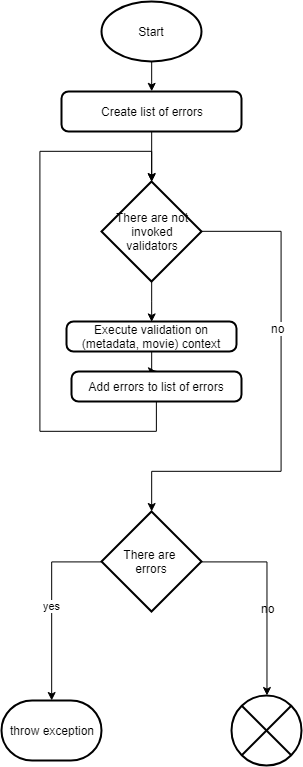

The diagram above was exported from draw.io. Its source (the exported page's mxGraphModel, read from the mxfile embedded in the PNG):
<mxGraphModel dx="541" dy="959" grid="1" gridSize="10" guides="1" tooltips="1" connect="1" arrows="1" fold="1" page="1" pageScale="1" pageWidth="827" pageHeight="1169" math="0" shadow="0">
  <root>
    <mxCell id="ATU_qtl891n0OS-QeLpH-0" />
    <mxCell id="ATU_qtl891n0OS-QeLpH-1" parent="ATU_qtl891n0OS-QeLpH-0" />
    <mxCell id="lu9ylLdD41aTCHEqDrY--11" style="edgeStyle=orthogonalEdgeStyle;rounded=0;orthogonalLoop=1;jettySize=auto;html=1;entryX=0.5;entryY=0;entryDx=0;entryDy=0;" edge="1" parent="ATU_qtl891n0OS-QeLpH-1" source="lu9ylLdD41aTCHEqDrY--0" target="lu9ylLdD41aTCHEqDrY--10">
      <mxGeometry relative="1" as="geometry" />
    </mxCell>
    <mxCell id="lu9ylLdD41aTCHEqDrY--0" value="Start" style="strokeWidth=2;html=1;shape=mxgraph.flowchart.start_1;whiteSpace=wrap;" vertex="1" parent="ATU_qtl891n0OS-QeLpH-1">
      <mxGeometry x="170" y="50" width="100" height="60" as="geometry" />
    </mxCell>
    <mxCell id="lu9ylLdD41aTCHEqDrY--2" value="" style="verticalLabelPosition=bottom;verticalAlign=top;html=1;strokeWidth=2;shape=mxgraph.flowchart.or;" vertex="1" parent="ATU_qtl891n0OS-QeLpH-1">
      <mxGeometry x="300" y="744" width="70" height="70" as="geometry" />
    </mxCell>
    <mxCell id="lu9ylLdD41aTCHEqDrY--3" value="throw exception" style="strokeWidth=2;html=1;shape=mxgraph.flowchart.terminator;whiteSpace=wrap;" vertex="1" parent="ATU_qtl891n0OS-QeLpH-1">
      <mxGeometry x="70" y="749" width="100" height="60" as="geometry" />
    </mxCell>
    <mxCell id="lu9ylLdD41aTCHEqDrY--5" value="yes" style="edgeStyle=orthogonalEdgeStyle;rounded=0;orthogonalLoop=1;jettySize=auto;html=1;" edge="1" parent="ATU_qtl891n0OS-QeLpH-1" source="lu9ylLdD41aTCHEqDrY--4" target="lu9ylLdD41aTCHEqDrY--3">
      <mxGeometry relative="1" as="geometry">
        <Array as="points">
          <mxPoint x="120" y="610" />
        </Array>
      </mxGeometry>
    </mxCell>
    <mxCell id="lu9ylLdD41aTCHEqDrY--8" style="edgeStyle=orthogonalEdgeStyle;rounded=0;orthogonalLoop=1;jettySize=auto;html=1;" edge="1" parent="ATU_qtl891n0OS-QeLpH-1" source="lu9ylLdD41aTCHEqDrY--4" target="lu9ylLdD41aTCHEqDrY--2">
      <mxGeometry relative="1" as="geometry" />
    </mxCell>
    <mxCell id="lu9ylLdD41aTCHEqDrY--4" value="There are&amp;nbsp;&lt;br&gt;errors" style="strokeWidth=2;html=1;shape=mxgraph.flowchart.decision;whiteSpace=wrap;" vertex="1" parent="ATU_qtl891n0OS-QeLpH-1">
      <mxGeometry x="170" y="560" width="100" height="100" as="geometry" />
    </mxCell>
    <mxCell id="lu9ylLdD41aTCHEqDrY--9" value="no" style="text;html=1;resizable=0;points=[];autosize=1;align=left;verticalAlign=top;spacingTop=-4;" vertex="1" parent="ATU_qtl891n0OS-QeLpH-1">
      <mxGeometry x="328" y="648" width="30" height="20" as="geometry" />
    </mxCell>
    <mxCell id="lu9ylLdD41aTCHEqDrY--13" style="edgeStyle=orthogonalEdgeStyle;rounded=0;orthogonalLoop=1;jettySize=auto;html=1;entryX=0.5;entryY=0;entryDx=0;entryDy=0;entryPerimeter=0;" edge="1" parent="ATU_qtl891n0OS-QeLpH-1" source="lu9ylLdD41aTCHEqDrY--10" target="lu9ylLdD41aTCHEqDrY--12">
      <mxGeometry relative="1" as="geometry" />
    </mxCell>
    <mxCell id="lu9ylLdD41aTCHEqDrY--10" value="Create list of errors" style="rounded=1;whiteSpace=wrap;html=1;absoluteArcSize=1;arcSize=14;strokeWidth=2;" vertex="1" parent="ATU_qtl891n0OS-QeLpH-1">
      <mxGeometry x="130" y="140" width="180" height="40" as="geometry" />
    </mxCell>
    <mxCell id="lu9ylLdD41aTCHEqDrY--21" style="edgeStyle=orthogonalEdgeStyle;rounded=0;orthogonalLoop=1;jettySize=auto;html=1;" edge="1" parent="ATU_qtl891n0OS-QeLpH-1" source="lu9ylLdD41aTCHEqDrY--12" target="lu9ylLdD41aTCHEqDrY--4">
      <mxGeometry relative="1" as="geometry">
        <mxPoint x="100" y="470" as="targetPoint" />
        <Array as="points">
          <mxPoint x="350" y="280" />
          <mxPoint x="350" y="520" />
          <mxPoint x="220" y="520" />
        </Array>
      </mxGeometry>
    </mxCell>
    <mxCell id="lu9ylLdD41aTCHEqDrY--23" value="no" style="text;html=1;resizable=0;points=[];align=center;verticalAlign=middle;labelBackgroundColor=#ffffff;" vertex="1" connectable="0" parent="lu9ylLdD41aTCHEqDrY--21">
      <mxGeometry x="-0.2776" y="-4" relative="1" as="geometry">
        <mxPoint as="offset" />
      </mxGeometry>
    </mxCell>
    <mxCell id="lu9ylLdD41aTCHEqDrY--25" style="edgeStyle=orthogonalEdgeStyle;rounded=0;orthogonalLoop=1;jettySize=auto;html=1;entryX=0.5;entryY=0;entryDx=0;entryDy=0;" edge="1" parent="ATU_qtl891n0OS-QeLpH-1" source="lu9ylLdD41aTCHEqDrY--12" target="lu9ylLdD41aTCHEqDrY--24">
      <mxGeometry relative="1" as="geometry" />
    </mxCell>
    <mxCell id="lu9ylLdD41aTCHEqDrY--12" value="There are not&lt;br&gt;invoked&lt;br&gt;validators" style="strokeWidth=2;html=1;shape=mxgraph.flowchart.decision;whiteSpace=wrap;" vertex="1" parent="ATU_qtl891n0OS-QeLpH-1">
      <mxGeometry x="170" y="230" width="100" height="100" as="geometry" />
    </mxCell>
    <mxCell id="lu9ylLdD41aTCHEqDrY--27" value="" style="edgeStyle=orthogonalEdgeStyle;rounded=0;orthogonalLoop=1;jettySize=auto;html=1;" edge="1" parent="ATU_qtl891n0OS-QeLpH-1" source="lu9ylLdD41aTCHEqDrY--24" target="lu9ylLdD41aTCHEqDrY--26">
      <mxGeometry relative="1" as="geometry" />
    </mxCell>
    <mxCell id="lu9ylLdD41aTCHEqDrY--24" value="Execute validation on (metadata, movie) context" style="rounded=1;whiteSpace=wrap;html=1;absoluteArcSize=1;arcSize=14;strokeWidth=2;" vertex="1" parent="ATU_qtl891n0OS-QeLpH-1">
      <mxGeometry x="135" y="370" width="170" height="30" as="geometry" />
    </mxCell>
    <mxCell id="lu9ylLdD41aTCHEqDrY--28" style="edgeStyle=orthogonalEdgeStyle;rounded=0;orthogonalLoop=1;jettySize=auto;html=1;" edge="1" parent="ATU_qtl891n0OS-QeLpH-1" source="lu9ylLdD41aTCHEqDrY--26" target="lu9ylLdD41aTCHEqDrY--12">
      <mxGeometry relative="1" as="geometry">
        <mxPoint x="108" y="210" as="targetPoint" />
        <Array as="points">
          <mxPoint x="225" y="480" />
          <mxPoint x="108" y="480" />
          <mxPoint x="108" y="200" />
          <mxPoint x="220" y="200" />
        </Array>
      </mxGeometry>
    </mxCell>
    <mxCell id="lu9ylLdD41aTCHEqDrY--26" value="Add errors to list of errors" style="rounded=1;whiteSpace=wrap;html=1;absoluteArcSize=1;arcSize=14;strokeWidth=2;" vertex="1" parent="ATU_qtl891n0OS-QeLpH-1">
      <mxGeometry x="140" y="420" width="170" height="30" as="geometry" />
    </mxCell>
  </root>
</mxGraphModel>